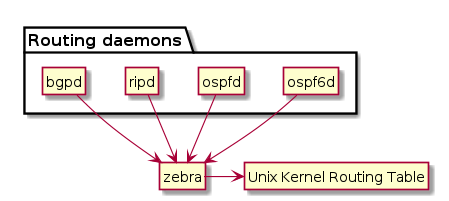

The diagram above was rendered by PlantUML. Its source (embedded in the PNG):
@startuml

scale 450 width

package "Routing daemons" {
  class ospf6d
  class ospfd
  class ripd
  class bgpd
}

ospf6d -> zebra
ospfd -> zebra
ripd -> zebra
bgpd -> zebra

zebra -> "Unix Kernel Routing Table"

hide circle
hide methods
hide fields
@enduml